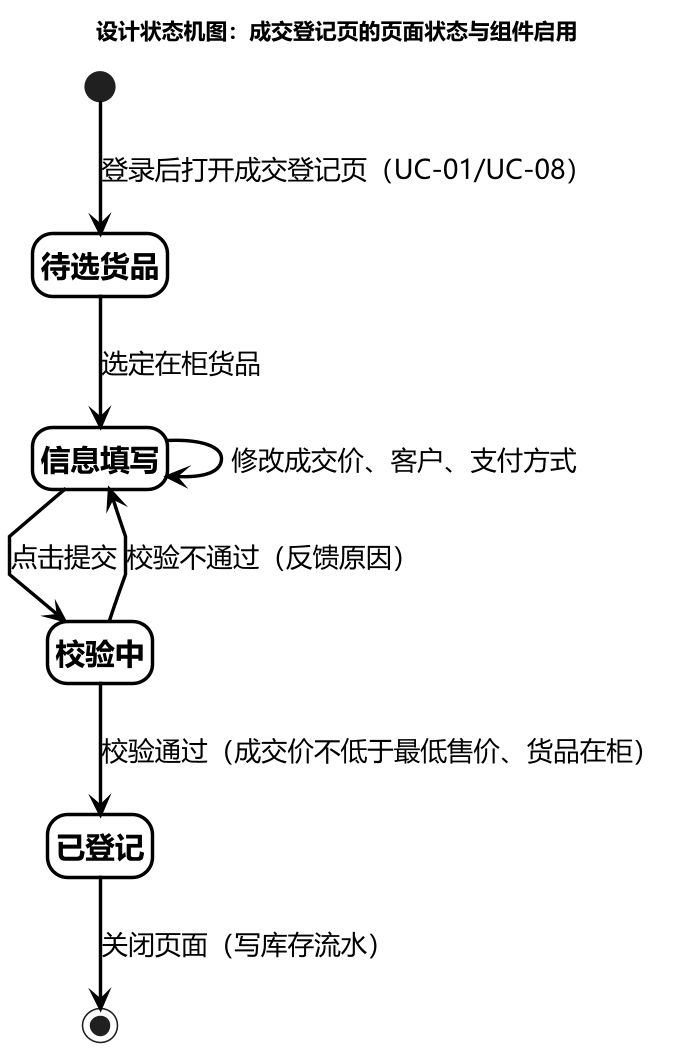

The diagram above was rendered by PlantUML. Its source (embedded in the PNG):
@startuml
skinparam backgroundColor #FFFFFF
skinparam defaultFontName "Microsoft YaHei"
skinparam dpi 150
skinparam shadowing false
skinparam ArrowColor #000000
skinparam ArrowThickness 2.2
skinparam ArrowFontSize 17
skinparam StateBorderColor #000000
skinparam StateBorderThickness 2.2
skinparam StateBackgroundColor #FFFFFF
skinparam StateFontColor #000000
skinparam StateFontSize 19
skinparam StateFontStyle bold
skinparam linetype polyline
hide empty description

title 设计状态机图：成交登记页的页面状态与组件启用

[*] --> 待选货品 : 登录后打开成交登记页（UC-01/UC-08）

待选货品 --> 信息填写 : 选定在柜货品
信息填写 --> 信息填写 : 修改成交价、客户、支付方式
信息填写 --> 校验中 : 点击提交
校验中 --> 已登记 : 校验通过（成交价不低于最低售价、货品在柜）
校验中 --> 信息填写 : 校验不通过（反馈原因）
已登记 --> [*] : 关闭页面（写库存流水）

@enduml